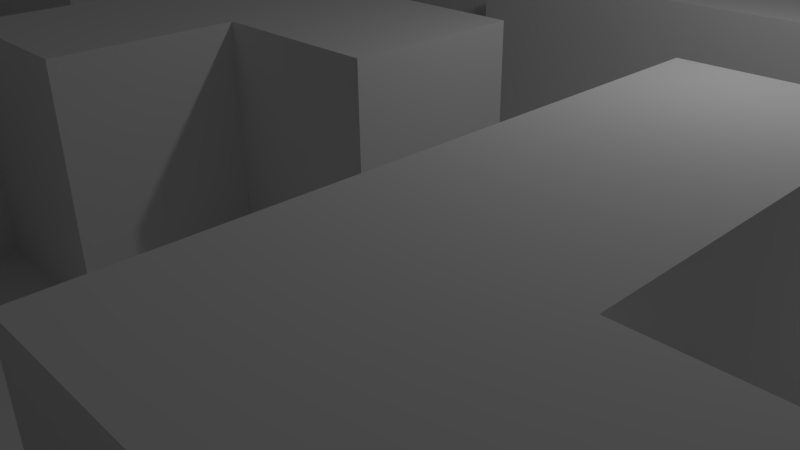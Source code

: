 # Source: maze.blend  (saved by Blender 2.76.0; exported with 4.5.12 LTS)
import bpy
from mathutils import Matrix  # noqa: F401  (used for matrix-valued properties, if any)

bpy.ops.wm.read_factory_settings(use_empty=True)
scene = bpy.context.scene
scene.name = 'Scene'

# ---- collections
col_collection_1 = bpy.data.collections.new('Collection 1'); scene.collection.children.link(col_collection_1)

# ---- materials (node trees are filled in below, after node groups)
mat_ground = bpy.data.materials.new('Ground')
mat_ground.alpha_threshold = 0.0
mat_ground.use_transparent_shadow = False
mat_ground.roughness = 0.5
mat_ground.specular_intensity = 0.0

# ---- material node trees

# ---- world
world_world = bpy.data.worlds.new('World'); scene.world = world_world
world_world.color = (0.05088, 0.05088, 0.05088)
world_world.use_sun_shadow = False
world_world.sun_shadow_jitter_overblur = 0.0
world_world.cycles.sampling_method = 'MANUAL'
world_world.cycles.sample_map_resolution = 256

# ---- cameras
cam_camera = bpy.data.cameras.new('Camera')
cam_camera.clip_end = 100.0
cam_camera.lens = 35.0
cam_camera.sensor_width = 32.0
cam_camera.sensor_height = 18.0
cam_camera.ortho_scale = 7.314
cam_camera.dof.focus_distance = 0.0
cam_camera.dof.aperture_fstop = 128.0

# ---- lights
light_lamp = bpy.data.lights.new('Lamp', 'POINT')
light_lamp.transmission_factor = 0.0
light_lamp.cutoff_distance = 30.0
light_lamp.energy = 100.0
light_lamp.shadow_buffer_clip_start = 1.001
light_lamp.shadow_soft_size = 0.1
light_lamp.shadow_maximum_resolution = 0.006
light_lamp.use_absolute_resolution = True
light_lamp.cycles.use_multiple_importance_sampling = False

# ---- meshes
me_plane = bpy.data.meshes.new('Plane')
me_plane.from_pydata([(-1.0, -1.0, 0.0), (1.0, -1.0, 0.0), (-1.0, 1.0, 0.0), (1.0, 1.0, 0.0), (-1.0, 0.8182, 0.0), (-1.0, 0.6364, 0.0), (-1.0, 0.4545, 0.0), (-1.0, 0.2727, 0.0), (-1.0, 0.09091, 0.0), (-1.0, -0.09091, 0.0), (-1.0, -0.2727, 0.0), (-1.0, -0.4545, 0.0), (-1.0, -0.6364, 0.0), (-1.0, -0.8182, 0.0), (-0.8182, -1.0, 0.0), (-0.6364, -1.0, 0.0), (-0.4545, -1.0, 0.0), (-0.2727, -1.0, 0.0), (-0.09091, -1.0, 0.0), (0.09091, -1.0, 0.0), (0.2727, -1.0, 0.0), (0.4545, -1.0, 0.0), (0.6364, -1.0, 0.0), (0.8182, -1.0, 0.0), (1.0, -0.8182, 0.0), (1.0, -0.6364, 0.0), (1.0, -0.4545, 0.0), (1.0, -0.2727, 0.0), (1.0, -0.09091, 0.0), (1.0, 0.09091, 0.0), (1.0, 0.2727, 0.0), (1.0, 0.4545, 0.0), (1.0, 0.6364, 0.0), (1.0, 0.8182, 0.0), (0.8182, 1.0, 0.0), (0.6364, 1.0, 0.0), (0.4545, 1.0, 0.0), (0.2727, 1.0, 0.0), (0.09091, 1.0, 0.0), (-0.09091, 1.0, 0.0), (-0.2727, 1.0, 0.0), (-0.4545, 1.0, 0.0), (-0.6364, 1.0, 0.0), (-0.8182, 1.0, 0.0), (-0.8182, -0.6364, 0.0), (-0.8182, -0.4545, 0.0), (-0.8182, -0.2727, 0.0), (-0.8182, -0.09091, 0.0), (-0.8182, 0.2727, 0.0), (-0.8182, 0.4545, 0.0), (-0.8182, 0.6364, 0.0), (-0.8182, 0.8182, 0.0), (-0.6364, -0.6364, 0.0), (-0.6364, -0.4545, 0.0), (-0.6364, -0.2727, 0.0), (-0.6364, -0.09091, 0.0), (-0.6364, 0.2727, 0.0), (-0.6364, 0.4545, 0.0), (-0.6364, 0.6364, 0.0), (-0.6364, 0.8182, 0.0), (-0.4545, -0.8182, 0.0), (-0.4545, -0.6364, 0.0), (-0.4545, -0.4545, 0.0), (-0.4545, -0.2727, 0.0), (-0.4545, -0.09091, 0.0), (-0.4545, 0.09091, 0.0), (-0.4545, 0.2727, 0.0), (-0.4545, 0.4545, 0.0), (-0.4545, 0.6364, 0.0), (-0.4545, 0.8182, 0.0), (-0.2727, -0.8182, 0.0), (-0.2727, -0.6364, 0.0), (-0.2727, -0.4545, 0.0), (-0.2727, -0.2727, 0.0), (-0.2727, -0.09091, 0.0), (-0.2727, 0.09091, 0.0), (-0.2727, 0.2727, 0.0), (-0.2727, 0.4545, 0.0), (-0.2727, 0.6364, 0.0), (-0.2727, 0.8182, 0.0), (-0.09091, -0.6364, 0.0), (-0.09091, -0.4545, 0.0), (-0.09091, -0.2727, 0.0), (-0.09091, -0.09091, 0.0), (-0.09091, 0.09091, 0.0), (-0.09091, 0.2727, 0.0), (-0.09091, 0.4545, 0.0), (-0.09091, 0.6364, 0.0), (-0.09091, 0.8182, 0.0), (0.09091, -0.8182, 0.0), (0.09091, -0.6364, 0.0), (0.09091, -0.4545, 0.0), (0.09091, -0.2727, 0.0), (0.09091, -0.09091, 0.0), (0.09091, 0.09091, 0.0), (0.09091, 0.2727, 0.0), (0.09091, 0.6364, 0.0), (0.09091, 0.8182, 0.0), (0.2727, -0.8182, 0.0), (0.2727, -0.6364, 0.0), (0.2727, -0.4545, 0.0), (0.2727, -0.2727, 0.0), (0.2727, -0.09091, 0.0), (0.2727, 0.09091, 0.0), (0.2727, 0.2727, 0.0), (0.2727, 0.4545, 0.0), (0.2727, 0.6364, 0.0), (0.2727, 0.8182, 0.0), (0.4545, -0.8182, 0.0), (0.4545, -0.6364, 0.0), (0.4545, -0.4545, 0.0), (0.4545, -0.2727, 0.0), (0.4545, -0.09091, 0.0), (0.4545, 0.09091, 0.0), (0.4545, 0.2727, 0.0), (0.4545, 0.4545, 0.0), (0.4545, 0.6364, 0.0), (0.4545, 0.8182, 0.0), (0.6364, -0.8182, 0.0), (0.6364, -0.6364, 0.0), (0.6364, -0.4545, 0.0), (0.6364, -0.2727, 0.0), (0.6364, -0.09091, 0.0), (0.6364, 0.09091, 0.0), (0.6364, 0.2727, 0.0), (0.6364, 0.4545, 0.0), (0.6364, 0.6364, 0.0), (0.8182, -0.8182, 0.0), (0.8182, -0.6364, 0.0), (0.8182, -0.4545, 0.0), (0.8182, -0.2727, 0.0), (0.8182, -0.09091, 0.0), (0.8182, 0.09091, 0.0), (0.8182, 0.2727, 0.0), (0.8182, 0.4545, 0.0), (0.8182, 0.6364, 0.0), (-1.0, -0.8182, 3.0), (-1.0, -1.0, 3.0), (1.0, 0.8182, 3.0), (1.0, 1.0, 3.0), (-0.8182, 1.0, 3.0), (-1.0, 1.0, 3.0), (-1.0, 0.8182, 3.0), (-1.0, 0.6364, 3.0), (-1.0, 0.4545, 3.0), (-1.0, 0.2727, 3.0), (-1.0, 0.09091, 3.0), (-1.0, -0.09091, 3.0), (-1.0, -0.2727, 3.0), (-1.0, -0.4545, 3.0), (-1.0, -0.6364, 3.0), (-0.8182, -1.0, 3.0), (-0.6364, -1.0, 3.0), (-0.4545, -1.0, 3.0), (-0.2727, -1.0, 3.0), (-0.09091, -1.0, 3.0), (0.09091, -1.0, 3.0), (0.4545, -1.0, 3.0), (0.6364, -1.0, 3.0), (0.8182, -1.0, 3.0), (1.0, -0.6364, 3.0), (1.0, -0.4545, 3.0), (1.0, -0.2727, 3.0), (1.0, -0.09091, 3.0), (1.0, 0.09091, 3.0), (1.0, 0.2727, 3.0), (1.0, 0.4545, 3.0), (1.0, 0.6364, 3.0), (0.8182, 1.0, 3.0), (0.6364, 1.0, 3.0), (0.4545, 1.0, 3.0), (0.09091, 1.0, 3.0), (-0.09091, 1.0, 3.0), (-0.2727, 1.0, 3.0), (-0.4545, 1.0, 3.0), (-0.6364, 1.0, 3.0), (-0.8182, 0.8182, 3.0), (-0.8182, -0.8182, 3.0), (-0.8182, -0.6364, 3.0), (-0.8182, -0.4545, 3.0), (-0.8182, -0.2727, 3.0), (-0.8182, -0.09091, 3.0), (-0.8182, 0.09091, 3.0), (-0.8182, 0.2727, 3.0), (-0.8182, 0.4545, 3.0), (-0.8182, 0.6364, 3.0), (-0.6364, 0.8182, 3.0), (-0.6364, -0.8182, 3.0), (-0.6364, -0.6364, 3.0), (-0.6364, -0.4545, 3.0), (-0.6364, -0.2727, 3.0), (-0.6364, -0.09091, 3.0), (-0.6364, 0.09091, 3.0), (-0.6364, 0.2727, 3.0), (-0.4545, 0.8182, 3.0), (-0.4545, -0.8182, 3.0), (-0.4545, -0.6364, 3.0), (-0.4545, -0.4545, 3.0), (-0.4545, -0.2727, 3.0), (-0.4545, -0.09091, 3.0), (-0.4545, 0.09091, 3.0), (-0.4545, 0.2727, 3.0), (-0.4545, 0.4545, 3.0), (-0.4545, 0.6364, 3.0), (-0.2727, 0.8182, 3.0), (-0.2727, -0.8182, 3.0), (-0.2727, -0.6364, 3.0), (-0.2727, -0.4545, 3.0), (-0.2727, -0.2727, 3.0), (-0.2727, -0.09091, 3.0), (-0.2727, 0.09091, 3.0), (-0.2727, 0.4545, 3.0), (-0.2727, 0.6364, 3.0), (-0.09091, 0.8182, 3.0), (-0.09091, -0.8182, 3.0), (-0.09091, -0.6364, 3.0), (-0.09091, -0.4545, 3.0), (-0.09091, -0.2727, 3.0), (-0.09091, -0.09091, 3.0), (-0.09091, 0.09091, 3.0), (-0.09091, 0.2727, 3.0), (-0.09091, 0.4545, 3.0), (-0.09091, 0.6364, 3.0), (0.09091, 0.8182, 3.0), (0.09091, -0.8182, 3.0), (0.09091, -0.6364, 3.0), (0.09091, -0.4545, 3.0), (0.09091, -0.09091, 3.0), (0.09091, 0.09091, 3.0), (0.09091, 0.2727, 3.0), (0.09091, 0.4545, 3.0), (0.09091, 0.6364, 3.0), (0.2727, -0.8182, 3.0), (0.2727, -0.6364, 3.0), (0.2727, -0.4545, 3.0), (0.2727, -0.2727, 3.0), (0.2727, -0.09091, 3.0), (0.2727, 0.09091, 3.0), (0.2727, 0.2727, 3.0), (0.2727, 0.4545, 3.0), (0.2727, 0.6364, 3.0), (0.4545, 0.8182, 3.0), (0.4545, -0.8182, 3.0), (0.4545, -0.6364, 3.0), (0.4545, -0.4545, 3.0), (0.4545, -0.2727, 3.0), (0.4545, -0.09091, 3.0), (0.4545, 0.09091, 3.0), (0.4545, 0.2727, 3.0), (0.4545, 0.4545, 3.0), (0.4545, 0.6364, 3.0), (0.6364, 0.8182, 3.0), (0.6364, -0.8182, 3.0), (0.6364, -0.6364, 3.0), (0.6364, -0.4545, 3.0), (0.6364, -0.2727, 3.0), (0.6364, -0.09091, 3.0), (0.6364, 0.09091, 3.0), (0.6364, 0.2727, 3.0), (0.6364, 0.4545, 3.0), (0.6364, 0.6364, 3.0), (0.8182, 0.8182, 3.0), (0.8182, -0.8182, 3.0), (0.8182, -0.6364, 3.0), (0.8182, -0.4545, 3.0), (0.8182, -0.2727, 3.0), (0.8182, -0.09091, 3.0), (0.8182, 0.09091, 3.0), (0.8182, 0.2727, 3.0), (0.8182, 0.4545, 3.0), (0.8182, 0.6364, 3.0), (-1.0, -1.0, 0.0), (1.0, -1.0, 0.0), (-1.0, 1.0, 0.0), (1.0, 1.0, 0.0), (-1.0, 0.8182, 0.0), (-1.0, 0.6364, 0.0), (-1.0, 0.4545, 0.0), (-1.0, 0.2727, 0.0), (-1.0, 0.09091, 0.0), (-1.0, -0.09091, 0.0), (-1.0, -0.2727, 0.0), (-1.0, -0.4545, 0.0), (-1.0, -0.6364, 0.0), (-1.0, -0.8182, 0.0), (-0.8182, -1.0, 0.0), (-0.6364, -1.0, 0.0), (-0.4545, -1.0, 0.0), (-0.2727, -1.0, 0.0), (-0.09091, -1.0, 0.0), (0.09091, -1.0, 0.0), (0.2727, -1.0, 0.0), (0.4545, -1.0, 0.0), (0.6364, -1.0, 0.0), (0.8182, -1.0, 0.0), (1.0, -0.8182, 0.0), (1.0, -0.6364, 0.0), (1.0, -0.4545, 0.0), (1.0, -0.2727, 0.0), (1.0, -0.09091, 0.0), (1.0, 0.09091, 0.0), (1.0, 0.2727, 0.0), (1.0, 0.4545, 0.0), (1.0, 0.6364, 0.0), (1.0, 0.8182, 0.0), (0.8182, 1.0, 0.0), (0.6364, 1.0, 0.0), (0.4545, 1.0, 0.0), (0.2727, 1.0, 0.0), (0.09091, 1.0, 0.0), (-0.09091, 1.0, 0.0), (-0.2727, 1.0, 0.0), (-0.4545, 1.0, 0.0), (-0.6364, 1.0, 0.0), (-0.8182, 1.0, 0.0), (-1.0, -1.0, 3.0), (1.0, -1.0, 3.0), (-1.0, 1.0, 3.0), (1.0, 1.0, 3.0), (-1.0, 0.8182, 3.0), (-1.0, 0.6364, 3.0), (-1.0, 0.4545, 3.0), (-1.0, 0.2727, 3.0), (-1.0, 0.09091, 3.0), (-1.0, -0.09091, 3.0), (-1.0, -0.2727, 3.0), (-1.0, -0.4545, 3.0), (-1.0, -0.6364, 3.0), (-1.0, -0.8182, 3.0), (-0.8182, -1.0, 3.0), (-0.6364, -1.0, 3.0), (-0.4545, -1.0, 3.0), (-0.2727, -1.0, 3.0), (-0.09091, -1.0, 3.0), (0.09091, -1.0, 3.0), (0.2727, -1.0, 3.0), (0.4545, -1.0, 3.0), (0.6364, -1.0, 3.0), (0.8182, -1.0, 3.0), (1.0, -0.8182, 3.0), (1.0, -0.6364, 3.0), (1.0, -0.4545, 3.0), (1.0, -0.2727, 3.0), (1.0, -0.09091, 3.0), (1.0, 0.09091, 3.0), (1.0, 0.2727, 3.0), (1.0, 0.4545, 3.0), (1.0, 0.6364, 3.0), (1.0, 0.8182, 3.0), (0.8182, 1.0, 3.0), (0.6364, 1.0, 3.0), (0.4545, 1.0, 3.0), (0.2727, 1.0, 3.0), (0.09091, 1.0, 3.0), (-0.09091, 1.0, 3.0), (-0.2727, 1.0, 3.0), (-0.4545, 1.0, 3.0), (-0.6364, 1.0, 3.0), (-0.8182, 1.0, 3.0)], [], [(113, 103, 237, 247), (111, 112, 246, 245), (22, 23, 159, 158), (63, 54, 190, 198), (21, 22, 158, 157), (53, 62, 197, 189), (65, 66, 201, 200), (97, 107, 37, 38), (107, 117, 36, 37), (61, 52, 188, 196), (64, 65, 200, 199), (100, 110, 244, 234), (109, 99, 233, 243), (12, 44, 45, 11), (108, 21, 157, 242), (18, 19, 156, 155), (51, 59, 186, 176), (98, 108, 242, 232), (36, 117, 241, 170), (17, 18, 155, 154), (60, 61, 196, 195), (106, 96, 231, 240), (105, 106, 240, 239), (44, 52, 53, 45), (45, 53, 54, 46), (46, 54, 55, 47), (15, 16, 153, 152), (56, 48, 183, 193), (48, 56, 57, 49), (49, 57, 58, 50), (50, 58, 59, 51), (16, 60, 195, 153), (14, 15, 152, 151), (52, 61, 62, 53), (95, 104, 238, 229), (54, 63, 64, 55), (0, 14, 151, 137), (47, 55, 191, 181), (56, 66, 67, 57), (57, 67, 68, 58), (58, 68, 69, 59), (16, 17, 70, 60), (60, 70, 71, 61), (61, 71, 72, 62), (103, 102, 236, 237), (63, 73, 74, 64), (64, 74, 75, 65), (65, 75, 76, 66), (66, 76, 77, 67), (12, 13, 136, 150), (102, 101, 235, 236), (101, 100, 234, 235), (10, 11, 149, 148), (71, 80, 81, 72), (72, 81, 82, 73), (52, 44, 178, 188), (9, 10, 148, 147), (75, 84, 85, 76), (76, 85, 86, 77), (77, 86, 87, 78), (78, 87, 88, 79), (99, 98, 232, 233), (8, 9, 147, 146), (7, 8, 146, 145), (81, 91, 92, 82), (82, 92, 93, 83), (54, 53, 189, 190), (84, 94, 95, 85), (88, 97, 223, 213), (6, 7, 145, 144), (87, 96, 97, 88), (19, 20, 98, 89), (89, 98, 99, 90), (90, 99, 100, 91), (91, 100, 101, 92), (92, 101, 102, 93), (93, 102, 103, 94), (94, 103, 104, 95), (96, 87, 222, 231), (5, 6, 144, 143), (96, 106, 107, 97), (20, 21, 108, 98), (4, 5, 143, 142), (99, 109, 110, 100), (135, 32, 167, 270), (85, 95, 229, 220), (2, 4, 142, 141), (103, 113, 114, 104), (31, 134, 269, 166), (105, 115, 116, 106), (106, 116, 117, 107), (94, 84, 219, 228), (43, 2, 141, 140), (109, 119, 120, 110), (133, 30, 165, 268), (111, 121, 122, 112), (112, 122, 123, 113), (113, 123, 124, 114), (114, 124, 125, 115), (115, 125, 126, 116), (50, 51, 176, 185), (83, 93, 227, 218), (118, 127, 128, 119), (119, 128, 129, 120), (120, 129, 130, 121), (121, 130, 131, 122), (93, 94, 228, 227), (123, 132, 133, 124), (33, 3, 139, 138), (125, 134, 135, 126), (29, 132, 267, 164), (23, 1, 24, 127), (127, 24, 25, 128), (11, 45, 179, 149), (49, 50, 185, 184), (44, 12, 150, 178), (48, 49, 184, 183), (132, 29, 30, 133), (91, 81, 216, 226), (134, 31, 32, 135), (13, 0, 137, 136), (261, 138, 139, 168), (142, 176, 140, 141), (176, 186, 175, 140), (186, 194, 174, 175), (194, 204, 173, 174), (204, 213, 172, 173), (213, 223, 171, 172), (241, 251, 169, 170), (251, 261, 168, 169), (137, 151, 177, 136), (136, 177, 178, 150), (149, 179, 180, 148), (148, 180, 181, 147), (147, 181, 182, 146), (146, 182, 183, 145), (145, 183, 184, 144), (144, 184, 185, 143), (143, 185, 176, 142), (151, 152, 187, 177), (177, 187, 188, 178), (181, 191, 192, 182), (182, 192, 193, 183), (152, 153, 195, 187), (187, 195, 196, 188), (189, 197, 198, 190), (191, 199, 200, 192), (192, 200, 201, 193), (197, 207, 208, 198), (202, 211, 212, 203), (203, 212, 204, 194), (154, 155, 214, 205), (205, 214, 215, 206), (208, 217, 218, 209), (209, 218, 219, 210), (155, 156, 224, 214), (214, 224, 225, 215), (215, 225, 226, 216), (218, 227, 228, 219), (220, 229, 230, 221), (221, 230, 231, 222), (229, 238, 239, 230), (230, 239, 240, 231), (232, 242, 243, 233), (234, 244, 245, 235), (235, 245, 246, 236), (236, 246, 247, 237), (238, 248, 249, 239), (157, 158, 252, 242), (242, 252, 253, 243), (244, 254, 255, 245), (250, 260, 251, 241), (158, 159, 262, 252), (256, 266, 267, 257), (258, 268, 269, 259), (260, 270, 261, 251), (263, 160, 161, 264), (264, 161, 162, 265), (265, 162, 163, 266), (266, 163, 164, 267), (268, 165, 166, 269), (270, 167, 138, 261), (68, 67, 202, 203), (55, 64, 199, 191), (112, 113, 247, 246), (104, 114, 248, 238), (69, 68, 203, 194), (115, 105, 239, 249), (66, 56, 193, 201), (25, 26, 161, 160), (114, 115, 249, 248), (70, 17, 154, 205), (26, 27, 162, 161), (71, 70, 205, 206), (27, 28, 163, 162), (117, 116, 250, 241), (59, 69, 194, 186), (28, 29, 164, 163), (119, 109, 243, 253), (72, 73, 208, 207), (110, 120, 254, 244), (74, 73, 208, 209), (30, 31, 166, 165), (118, 119, 253, 252), (121, 111, 245, 255), (75, 74, 209, 210), (62, 72, 207, 197), (73, 63, 198, 208), (32, 33, 138, 167), (120, 121, 255, 254), (3, 34, 168, 139), (77, 78, 212, 211), (34, 35, 169, 168), (123, 122, 256, 257), (78, 79, 204, 212), (35, 36, 170, 169), (116, 126, 260, 250), (67, 77, 211, 202), (125, 124, 258, 259), (127, 118, 252, 262), (38, 39, 172, 171), (81, 80, 215, 216), (39, 40, 173, 172), (80, 71, 206, 215), (40, 41, 174, 173), (23, 127, 262, 159), (82, 83, 218, 217), (41, 42, 175, 174), (122, 131, 266, 256), (73, 82, 217, 208), (42, 43, 140, 175), (129, 128, 263, 264), (132, 123, 257, 267), (130, 129, 264, 265), (124, 133, 268, 258), (86, 85, 220, 221), (84, 75, 210, 219), (131, 130, 265, 266), (134, 125, 259, 269), (87, 86, 221, 222), (126, 135, 270, 260), (97, 38, 171, 223), (45, 46, 180, 179), (19, 89, 224, 156), (79, 88, 213, 204), (46, 47, 181, 180), (128, 25, 160, 263), (89, 90, 225, 224), (90, 91, 226, 225), (22, 21, 292, 293), (9, 8, 279, 280), (36, 35, 306, 307), (23, 22, 293, 294), (10, 9, 280, 281), (37, 36, 307, 308), (24, 1, 272, 295), (11, 10, 281, 282), (38, 37, 308, 309), (25, 24, 295, 296), (12, 11, 282, 283), (39, 38, 309, 310), (26, 25, 296, 297), (13, 12, 283, 284), (40, 39, 310, 311), (0, 13, 284, 271), (27, 26, 297, 298), (14, 0, 271, 285), (41, 40, 311, 312), (1, 23, 294, 272), (28, 27, 298, 299), (15, 14, 285, 286), (42, 41, 312, 313), (3, 33, 304, 274), (29, 28, 299, 300), (16, 15, 286, 287), (43, 42, 313, 314), (2, 43, 314, 273), (30, 29, 300, 301), (17, 16, 287, 288), (4, 2, 273, 275), (31, 30, 301, 302), (18, 17, 288, 289), (5, 4, 275, 276), (32, 31, 302, 303), (19, 18, 289, 290), (6, 5, 276, 277), (33, 32, 303, 304), (20, 19, 290, 291), (7, 6, 277, 278), (34, 3, 274, 305), (21, 20, 291, 292), (8, 7, 278, 279), (35, 34, 305, 306), (310, 309, 353, 354), (297, 296, 340, 341), (284, 283, 327, 328), (311, 310, 354, 355), (271, 284, 328, 315), (298, 297, 341, 342), (285, 271, 315, 329), (312, 311, 355, 356), (272, 294, 338, 316), (299, 298, 342, 343), (286, 285, 329, 330), (313, 312, 356, 357), (274, 304, 348, 318), (300, 299, 343, 344), (287, 286, 330, 331), (314, 313, 357, 358), (273, 314, 358, 317), (301, 300, 344, 345), (288, 287, 331, 332), (275, 273, 317, 319), (302, 301, 345, 346), (289, 288, 332, 333), (276, 275, 319, 320), (303, 302, 346, 347), (290, 289, 333, 334), (277, 276, 320, 321), (304, 303, 347, 348), (291, 290, 334, 335), (278, 277, 321, 322), (305, 274, 318, 349), (292, 291, 335, 336), (279, 278, 322, 323), (306, 305, 349, 350), (293, 292, 336, 337), (280, 279, 323, 324), (307, 306, 350, 351), (294, 293, 337, 338), (281, 280, 324, 325), (308, 307, 351, 352), (295, 272, 316, 339), (282, 281, 325, 326), (309, 308, 352, 353), (296, 295, 339, 340), (283, 282, 326, 327)])
me_plane.materials.append(mat_ground)
me_plane.use_remesh_preserve_volume = False
me_plane.use_remesh_preserve_attributes = False
me_plane.use_mirror_vertex_groups = False
me_plane.update()

# ---- objects
ob_ground = bpy.data.objects.new('Ground', me_plane)
ob_lamp = bpy.data.objects.new('Lamp', light_lamp)
ob_camera = bpy.data.objects.new('Camera', cam_camera)

# ---- transforms, parenting, visibility, modifiers, constraints
ob_ground.location = (0.0, 0.0, 0.0)
ob_ground.scale = (12.0, 12.0, 1.0)
ob_ground.lineart.crease_threshold = 0.0
ob_lamp.location = (4.076, 1.005, 5.904)
ob_lamp.rotation_euler = (0.6503, 0.05522, 1.866)
ob_lamp.lock_rotations_4d = False
ob_lamp.empty_display_type = 'ARROWS'
ob_lamp.color = (0.0, 0.0, 0.0, 0.0)
ob_lamp.hide_viewport = True
ob_lamp.lineart.crease_threshold = 0.0
ob_camera.location = (7.481, -6.508, 5.344)
ob_camera.rotation_euler = (1.109, 0.01082, 0.8149)
ob_camera.lock_rotations_4d = False
ob_camera.empty_display_type = 'ARROWS'
ob_camera.color = (0.0, 0.0, 0.0, 0.0)
ob_camera.hide_viewport = True
ob_camera.display_type = 'WIRE'
ob_camera.lineart.crease_threshold = 0.0

# ---- collection membership
col_collection_1.objects.link(ob_ground)
col_collection_1.objects.link(ob_lamp)
col_collection_1.objects.link(ob_camera)

# ---- scene / render settings (as saved in the file)
scene.camera = ob_camera
scene.frame_start = 1; scene.frame_end = 250; scene.frame_set(1)
scene.render.engine = 'BLENDER_EEVEE_NEXT'
scene.render.resolution_percentage = 50
scene.render.dither_intensity = 0.0
scene.cycles.use_denoising = False
scene.cycles.samples = 10
scene.cycles.sampling_pattern = 'TABULATED_SOBOL'
scene.cycles.light_sampling_threshold = 0.0
scene.cycles.use_adaptive_sampling = False
scene.cycles.use_light_tree = False
scene.cycles.blur_glossy = 0.0
scene.cycles.pixel_filter_type = 'GAUSSIAN'
scene.cycles.sample_clamp_indirect = 0.0
scene.view_settings.view_transform = 'Standard'
bpy.context.view_layer.update()
